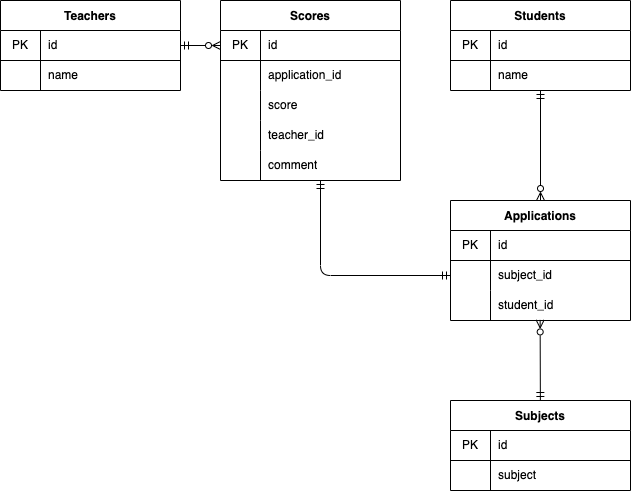

The diagram above was exported from draw.io. Its source (the exported page's mxGraphModel, read from the mxfile embedded in the PNG):
<mxGraphModel dx="779" dy="665" grid="1" gridSize="10" guides="1" tooltips="1" connect="1" arrows="1" fold="1" page="1" pageScale="1" pageWidth="827" pageHeight="1169" math="0" shadow="0">
  <root>
    <mxCell id="0" />
    <mxCell id="1" parent="0" />
    <mxCell id="314" style="edgeStyle=none;html=1;entryX=0.498;entryY=0.981;entryDx=0;entryDy=0;entryPerimeter=0;startArrow=ERmandOne;startFill=0;endArrow=ERzeroToMany;endFill=0;" parent="1" source="168" target="298" edge="1">
      <mxGeometry relative="1" as="geometry" />
    </mxCell>
    <mxCell id="168" value="Subjects" style="shape=table;startSize=30;container=1;collapsible=0;childLayout=tableLayout;fixedRows=1;rowLines=0;fontStyle=1;align=center;pointerEvents=1;" parent="1" vertex="1">
      <mxGeometry x="490" y="500" width="180" height="90" as="geometry" />
    </mxCell>
    <mxCell id="169" value="" style="shape=partialRectangle;html=1;whiteSpace=wrap;collapsible=0;dropTarget=0;pointerEvents=1;fillColor=none;top=0;left=0;bottom=1;right=0;points=[[0,0.5],[1,0.5]];portConstraint=eastwest;" parent="168" vertex="1">
      <mxGeometry y="30" width="180" height="30" as="geometry" />
    </mxCell>
    <mxCell id="170" value="PK" style="shape=partialRectangle;html=1;whiteSpace=wrap;connectable=0;fillColor=none;top=0;left=0;bottom=0;right=0;overflow=hidden;pointerEvents=1;" parent="169" vertex="1">
      <mxGeometry width="40" height="30" as="geometry">
        <mxRectangle width="40" height="30" as="alternateBounds" />
      </mxGeometry>
    </mxCell>
    <mxCell id="171" value="id" style="shape=partialRectangle;html=1;whiteSpace=wrap;connectable=0;fillColor=none;top=0;left=0;bottom=0;right=0;align=left;spacingLeft=6;overflow=hidden;pointerEvents=1;" parent="169" vertex="1">
      <mxGeometry x="40" width="140" height="30" as="geometry">
        <mxRectangle width="140" height="30" as="alternateBounds" />
      </mxGeometry>
    </mxCell>
    <mxCell id="172" value="" style="shape=partialRectangle;html=1;whiteSpace=wrap;collapsible=0;dropTarget=0;pointerEvents=1;fillColor=none;top=0;left=0;bottom=0;right=0;points=[[0,0.5],[1,0.5]];portConstraint=eastwest;" parent="168" vertex="1">
      <mxGeometry y="60" width="180" height="30" as="geometry" />
    </mxCell>
    <mxCell id="173" value="" style="shape=partialRectangle;html=1;whiteSpace=wrap;connectable=0;fillColor=none;top=0;left=0;bottom=0;right=0;overflow=hidden;pointerEvents=1;" parent="172" vertex="1">
      <mxGeometry width="40" height="30" as="geometry">
        <mxRectangle width="40" height="30" as="alternateBounds" />
      </mxGeometry>
    </mxCell>
    <mxCell id="174" value="subject" style="shape=partialRectangle;html=1;whiteSpace=wrap;connectable=0;fillColor=none;top=0;left=0;bottom=0;right=0;align=left;spacingLeft=6;overflow=hidden;pointerEvents=1;" parent="172" vertex="1">
      <mxGeometry x="40" width="140" height="30" as="geometry">
        <mxRectangle width="140" height="30" as="alternateBounds" />
      </mxGeometry>
    </mxCell>
    <mxCell id="181" value="Scores" style="shape=table;startSize=30;container=1;collapsible=0;childLayout=tableLayout;fixedRows=1;rowLines=0;fontStyle=1;align=center;pointerEvents=1;" parent="1" vertex="1">
      <mxGeometry x="260" y="100" width="180" height="180" as="geometry" />
    </mxCell>
    <mxCell id="182" value="" style="shape=partialRectangle;html=1;whiteSpace=wrap;collapsible=0;dropTarget=0;pointerEvents=1;fillColor=none;top=0;left=0;bottom=1;right=0;points=[[0,0.5],[1,0.5]];portConstraint=eastwest;" parent="181" vertex="1">
      <mxGeometry y="30" width="180" height="30" as="geometry" />
    </mxCell>
    <mxCell id="183" value="PK" style="shape=partialRectangle;html=1;whiteSpace=wrap;connectable=0;fillColor=none;top=0;left=0;bottom=0;right=0;overflow=hidden;pointerEvents=1;" parent="182" vertex="1">
      <mxGeometry width="40" height="30" as="geometry">
        <mxRectangle width="40" height="30" as="alternateBounds" />
      </mxGeometry>
    </mxCell>
    <mxCell id="184" value="id" style="shape=partialRectangle;html=1;whiteSpace=wrap;connectable=0;fillColor=none;top=0;left=0;bottom=0;right=0;align=left;spacingLeft=6;overflow=hidden;pointerEvents=1;" parent="182" vertex="1">
      <mxGeometry x="40" width="140" height="30" as="geometry">
        <mxRectangle width="140" height="30" as="alternateBounds" />
      </mxGeometry>
    </mxCell>
    <mxCell id="185" value="" style="shape=partialRectangle;html=1;whiteSpace=wrap;collapsible=0;dropTarget=0;pointerEvents=1;fillColor=none;top=0;left=0;bottom=0;right=0;points=[[0,0.5],[1,0.5]];portConstraint=eastwest;" parent="181" vertex="1">
      <mxGeometry y="60" width="180" height="30" as="geometry" />
    </mxCell>
    <mxCell id="186" value="" style="shape=partialRectangle;html=1;whiteSpace=wrap;connectable=0;fillColor=none;top=0;left=0;bottom=0;right=0;overflow=hidden;pointerEvents=1;" parent="185" vertex="1">
      <mxGeometry width="40" height="30" as="geometry">
        <mxRectangle width="40" height="30" as="alternateBounds" />
      </mxGeometry>
    </mxCell>
    <mxCell id="187" value="application_id" style="shape=partialRectangle;html=1;whiteSpace=wrap;connectable=0;fillColor=none;top=0;left=0;bottom=0;right=0;align=left;spacingLeft=6;overflow=hidden;pointerEvents=1;" parent="185" vertex="1">
      <mxGeometry x="40" width="140" height="30" as="geometry">
        <mxRectangle width="140" height="30" as="alternateBounds" />
      </mxGeometry>
    </mxCell>
    <mxCell id="191" value="" style="shape=partialRectangle;html=1;whiteSpace=wrap;collapsible=0;dropTarget=0;pointerEvents=1;fillColor=none;top=0;left=0;bottom=0;right=0;points=[[0,0.5],[1,0.5]];portConstraint=eastwest;" parent="181" vertex="1">
      <mxGeometry y="90" width="180" height="30" as="geometry" />
    </mxCell>
    <mxCell id="192" value="" style="shape=partialRectangle;html=1;whiteSpace=wrap;connectable=0;fillColor=none;top=0;left=0;bottom=0;right=0;overflow=hidden;pointerEvents=1;" parent="191" vertex="1">
      <mxGeometry width="40" height="30" as="geometry">
        <mxRectangle width="40" height="30" as="alternateBounds" />
      </mxGeometry>
    </mxCell>
    <mxCell id="193" value="score" style="shape=partialRectangle;html=1;whiteSpace=wrap;connectable=0;fillColor=none;top=0;left=0;bottom=0;right=0;align=left;spacingLeft=6;overflow=hidden;pointerEvents=1;" parent="191" vertex="1">
      <mxGeometry x="40" width="140" height="30" as="geometry">
        <mxRectangle width="140" height="30" as="alternateBounds" />
      </mxGeometry>
    </mxCell>
    <mxCell id="210" value="" style="shape=partialRectangle;html=1;whiteSpace=wrap;collapsible=0;dropTarget=0;pointerEvents=1;fillColor=none;top=0;left=0;bottom=0;right=0;points=[[0,0.5],[1,0.5]];portConstraint=eastwest;" parent="181" vertex="1">
      <mxGeometry y="120" width="180" height="30" as="geometry" />
    </mxCell>
    <mxCell id="211" value="" style="shape=partialRectangle;html=1;whiteSpace=wrap;connectable=0;fillColor=none;top=0;left=0;bottom=0;right=0;overflow=hidden;pointerEvents=1;" parent="210" vertex="1">
      <mxGeometry width="40" height="30" as="geometry">
        <mxRectangle width="40" height="30" as="alternateBounds" />
      </mxGeometry>
    </mxCell>
    <mxCell id="212" value="teacher_id" style="shape=partialRectangle;html=1;whiteSpace=wrap;connectable=0;fillColor=none;top=0;left=0;bottom=0;right=0;align=left;spacingLeft=6;overflow=hidden;pointerEvents=1;" parent="210" vertex="1">
      <mxGeometry x="40" width="140" height="30" as="geometry">
        <mxRectangle width="140" height="30" as="alternateBounds" />
      </mxGeometry>
    </mxCell>
    <mxCell id="308" style="shape=partialRectangle;html=1;whiteSpace=wrap;collapsible=0;dropTarget=0;pointerEvents=1;fillColor=none;top=0;left=0;bottom=0;right=0;points=[[0,0.5],[1,0.5]];portConstraint=eastwest;" parent="181" vertex="1">
      <mxGeometry y="150" width="180" height="30" as="geometry" />
    </mxCell>
    <mxCell id="309" style="shape=partialRectangle;html=1;whiteSpace=wrap;connectable=0;fillColor=none;top=0;left=0;bottom=0;right=0;overflow=hidden;pointerEvents=1;" parent="308" vertex="1">
      <mxGeometry width="40" height="30" as="geometry">
        <mxRectangle width="40" height="30" as="alternateBounds" />
      </mxGeometry>
    </mxCell>
    <mxCell id="310" value="comment" style="shape=partialRectangle;html=1;whiteSpace=wrap;connectable=0;fillColor=none;top=0;left=0;bottom=0;right=0;align=left;spacingLeft=6;overflow=hidden;pointerEvents=1;" parent="308" vertex="1">
      <mxGeometry x="40" width="140" height="30" as="geometry">
        <mxRectangle width="140" height="30" as="alternateBounds" />
      </mxGeometry>
    </mxCell>
    <mxCell id="232" style="html=1;startArrow=ERmandOne;startFill=0;endArrow=ERmandOne;endFill=0;exitX=0;exitY=0.5;exitDx=0;exitDy=0;edgeStyle=orthogonalEdgeStyle;" parent="1" source="286" edge="1">
      <mxGeometry relative="1" as="geometry">
        <mxPoint x="360" y="280" as="targetPoint" />
        <Array as="points">
          <mxPoint x="360" y="375" />
        </Array>
        <mxPoint x="414" y="630" as="sourcePoint" />
      </mxGeometry>
    </mxCell>
    <mxCell id="235" value="Teachers" style="shape=table;startSize=30;container=1;collapsible=0;childLayout=tableLayout;fixedRows=1;rowLines=0;fontStyle=1;align=center;pointerEvents=1;" parent="1" vertex="1">
      <mxGeometry x="40" y="100" width="180" height="90" as="geometry" />
    </mxCell>
    <mxCell id="236" value="" style="shape=partialRectangle;html=1;whiteSpace=wrap;collapsible=0;dropTarget=0;pointerEvents=1;fillColor=none;top=0;left=0;bottom=1;right=0;points=[[0,0.5],[1,0.5]];portConstraint=eastwest;" parent="235" vertex="1">
      <mxGeometry y="30" width="180" height="30" as="geometry" />
    </mxCell>
    <mxCell id="237" value="PK" style="shape=partialRectangle;html=1;whiteSpace=wrap;connectable=0;fillColor=none;top=0;left=0;bottom=0;right=0;overflow=hidden;pointerEvents=1;" parent="236" vertex="1">
      <mxGeometry width="40" height="30" as="geometry">
        <mxRectangle width="40" height="30" as="alternateBounds" />
      </mxGeometry>
    </mxCell>
    <mxCell id="238" value="id" style="shape=partialRectangle;html=1;whiteSpace=wrap;connectable=0;fillColor=none;top=0;left=0;bottom=0;right=0;align=left;spacingLeft=6;overflow=hidden;pointerEvents=1;" parent="236" vertex="1">
      <mxGeometry x="40" width="140" height="30" as="geometry">
        <mxRectangle width="140" height="30" as="alternateBounds" />
      </mxGeometry>
    </mxCell>
    <mxCell id="239" value="" style="shape=partialRectangle;html=1;whiteSpace=wrap;collapsible=0;dropTarget=0;pointerEvents=1;fillColor=none;top=0;left=0;bottom=0;right=0;points=[[0,0.5],[1,0.5]];portConstraint=eastwest;" parent="235" vertex="1">
      <mxGeometry y="60" width="180" height="30" as="geometry" />
    </mxCell>
    <mxCell id="240" value="" style="shape=partialRectangle;html=1;whiteSpace=wrap;connectable=0;fillColor=none;top=0;left=0;bottom=0;right=0;overflow=hidden;pointerEvents=1;" parent="239" vertex="1">
      <mxGeometry width="40" height="30" as="geometry">
        <mxRectangle width="40" height="30" as="alternateBounds" />
      </mxGeometry>
    </mxCell>
    <mxCell id="241" value="name" style="shape=partialRectangle;html=1;whiteSpace=wrap;connectable=0;fillColor=none;top=0;left=0;bottom=0;right=0;align=left;spacingLeft=6;overflow=hidden;pointerEvents=1;" parent="239" vertex="1">
      <mxGeometry x="40" width="140" height="30" as="geometry">
        <mxRectangle width="140" height="30" as="alternateBounds" />
      </mxGeometry>
    </mxCell>
    <mxCell id="250" style="html=1;startArrow=ERmandOne;startFill=0;endArrow=ERzeroToMany;endFill=0;strokeColor=default;entryX=0;entryY=0.5;entryDx=0;entryDy=0;exitX=1;exitY=0.5;exitDx=0;exitDy=0;" parent="1" source="236" target="182" edge="1">
      <mxGeometry relative="1" as="geometry">
        <mxPoint x="10" y="420" as="targetPoint" />
        <mxPoint x="80" y="210" as="sourcePoint" />
      </mxGeometry>
    </mxCell>
    <mxCell id="282" value="Applications" style="shape=table;startSize=30;container=1;collapsible=0;childLayout=tableLayout;fixedRows=1;rowLines=0;fontStyle=1;align=center;pointerEvents=1;" parent="1" vertex="1">
      <mxGeometry x="490" y="300" width="180" height="120" as="geometry" />
    </mxCell>
    <mxCell id="283" value="" style="shape=partialRectangle;html=1;whiteSpace=wrap;collapsible=0;dropTarget=0;pointerEvents=1;fillColor=none;top=0;left=0;bottom=1;right=0;points=[[0,0.5],[1,0.5]];portConstraint=eastwest;" parent="282" vertex="1">
      <mxGeometry y="30" width="180" height="30" as="geometry" />
    </mxCell>
    <mxCell id="284" value="PK" style="shape=partialRectangle;html=1;whiteSpace=wrap;connectable=0;fillColor=none;top=0;left=0;bottom=0;right=0;overflow=hidden;pointerEvents=1;" parent="283" vertex="1">
      <mxGeometry width="40" height="30" as="geometry">
        <mxRectangle width="40" height="30" as="alternateBounds" />
      </mxGeometry>
    </mxCell>
    <mxCell id="285" value="id" style="shape=partialRectangle;html=1;whiteSpace=wrap;connectable=0;fillColor=none;top=0;left=0;bottom=0;right=0;align=left;spacingLeft=6;overflow=hidden;pointerEvents=1;" parent="283" vertex="1">
      <mxGeometry x="40" width="140" height="30" as="geometry">
        <mxRectangle width="140" height="30" as="alternateBounds" />
      </mxGeometry>
    </mxCell>
    <mxCell id="286" value="" style="shape=partialRectangle;html=1;whiteSpace=wrap;collapsible=0;dropTarget=0;pointerEvents=1;fillColor=none;top=0;left=0;bottom=0;right=0;points=[[0,0.5],[1,0.5]];portConstraint=eastwest;" parent="282" vertex="1">
      <mxGeometry y="60" width="180" height="30" as="geometry" />
    </mxCell>
    <mxCell id="287" value="" style="shape=partialRectangle;html=1;whiteSpace=wrap;connectable=0;fillColor=none;top=0;left=0;bottom=0;right=0;overflow=hidden;pointerEvents=1;" parent="286" vertex="1">
      <mxGeometry width="40" height="30" as="geometry">
        <mxRectangle width="40" height="30" as="alternateBounds" />
      </mxGeometry>
    </mxCell>
    <mxCell id="288" value="subject_id" style="shape=partialRectangle;html=1;whiteSpace=wrap;connectable=0;fillColor=none;top=0;left=0;bottom=0;right=0;align=left;spacingLeft=6;overflow=hidden;pointerEvents=1;" parent="286" vertex="1">
      <mxGeometry x="40" width="140" height="30" as="geometry">
        <mxRectangle width="140" height="30" as="alternateBounds" />
      </mxGeometry>
    </mxCell>
    <mxCell id="298" style="shape=partialRectangle;html=1;whiteSpace=wrap;collapsible=0;dropTarget=0;pointerEvents=1;fillColor=none;top=0;left=0;bottom=0;right=0;points=[[0,0.5],[1,0.5]];portConstraint=eastwest;" parent="282" vertex="1">
      <mxGeometry y="90" width="180" height="30" as="geometry" />
    </mxCell>
    <mxCell id="299" style="shape=partialRectangle;html=1;whiteSpace=wrap;connectable=0;fillColor=none;top=0;left=0;bottom=0;right=0;overflow=hidden;pointerEvents=1;" parent="298" vertex="1">
      <mxGeometry width="40" height="30" as="geometry">
        <mxRectangle width="40" height="30" as="alternateBounds" />
      </mxGeometry>
    </mxCell>
    <mxCell id="300" value="student_id" style="shape=partialRectangle;html=1;whiteSpace=wrap;connectable=0;fillColor=none;top=0;left=0;bottom=0;right=0;align=left;spacingLeft=6;overflow=hidden;pointerEvents=1;" parent="298" vertex="1">
      <mxGeometry x="40" width="140" height="30" as="geometry">
        <mxRectangle width="140" height="30" as="alternateBounds" />
      </mxGeometry>
    </mxCell>
    <mxCell id="313" style="edgeStyle=none;html=1;entryX=0.5;entryY=0;entryDx=0;entryDy=0;startArrow=ERmandOne;startFill=0;endArrow=ERzeroToMany;endFill=0;" parent="1" source="301" target="282" edge="1">
      <mxGeometry relative="1" as="geometry" />
    </mxCell>
    <mxCell id="301" value="Students" style="shape=table;startSize=30;container=1;collapsible=0;childLayout=tableLayout;fixedRows=1;rowLines=0;fontStyle=1;align=center;pointerEvents=1;" parent="1" vertex="1">
      <mxGeometry x="490" y="100" width="180" height="90" as="geometry" />
    </mxCell>
    <mxCell id="302" value="" style="shape=partialRectangle;html=1;whiteSpace=wrap;collapsible=0;dropTarget=0;pointerEvents=1;fillColor=none;top=0;left=0;bottom=1;right=0;points=[[0,0.5],[1,0.5]];portConstraint=eastwest;" parent="301" vertex="1">
      <mxGeometry y="30" width="180" height="30" as="geometry" />
    </mxCell>
    <mxCell id="303" value="PK" style="shape=partialRectangle;html=1;whiteSpace=wrap;connectable=0;fillColor=none;top=0;left=0;bottom=0;right=0;overflow=hidden;pointerEvents=1;" parent="302" vertex="1">
      <mxGeometry width="40" height="30" as="geometry">
        <mxRectangle width="40" height="30" as="alternateBounds" />
      </mxGeometry>
    </mxCell>
    <mxCell id="304" value="id" style="shape=partialRectangle;html=1;whiteSpace=wrap;connectable=0;fillColor=none;top=0;left=0;bottom=0;right=0;align=left;spacingLeft=6;overflow=hidden;pointerEvents=1;" parent="302" vertex="1">
      <mxGeometry x="40" width="140" height="30" as="geometry">
        <mxRectangle width="140" height="30" as="alternateBounds" />
      </mxGeometry>
    </mxCell>
    <mxCell id="305" value="" style="shape=partialRectangle;html=1;whiteSpace=wrap;collapsible=0;dropTarget=0;pointerEvents=1;fillColor=none;top=0;left=0;bottom=0;right=0;points=[[0,0.5],[1,0.5]];portConstraint=eastwest;" parent="301" vertex="1">
      <mxGeometry y="60" width="180" height="30" as="geometry" />
    </mxCell>
    <mxCell id="306" value="" style="shape=partialRectangle;html=1;whiteSpace=wrap;connectable=0;fillColor=none;top=0;left=0;bottom=0;right=0;overflow=hidden;pointerEvents=1;" parent="305" vertex="1">
      <mxGeometry width="40" height="30" as="geometry">
        <mxRectangle width="40" height="30" as="alternateBounds" />
      </mxGeometry>
    </mxCell>
    <mxCell id="307" value="name" style="shape=partialRectangle;html=1;whiteSpace=wrap;connectable=0;fillColor=none;top=0;left=0;bottom=0;right=0;align=left;spacingLeft=6;overflow=hidden;pointerEvents=1;" parent="305" vertex="1">
      <mxGeometry x="40" width="140" height="30" as="geometry">
        <mxRectangle width="140" height="30" as="alternateBounds" />
      </mxGeometry>
    </mxCell>
  </root>
</mxGraphModel>